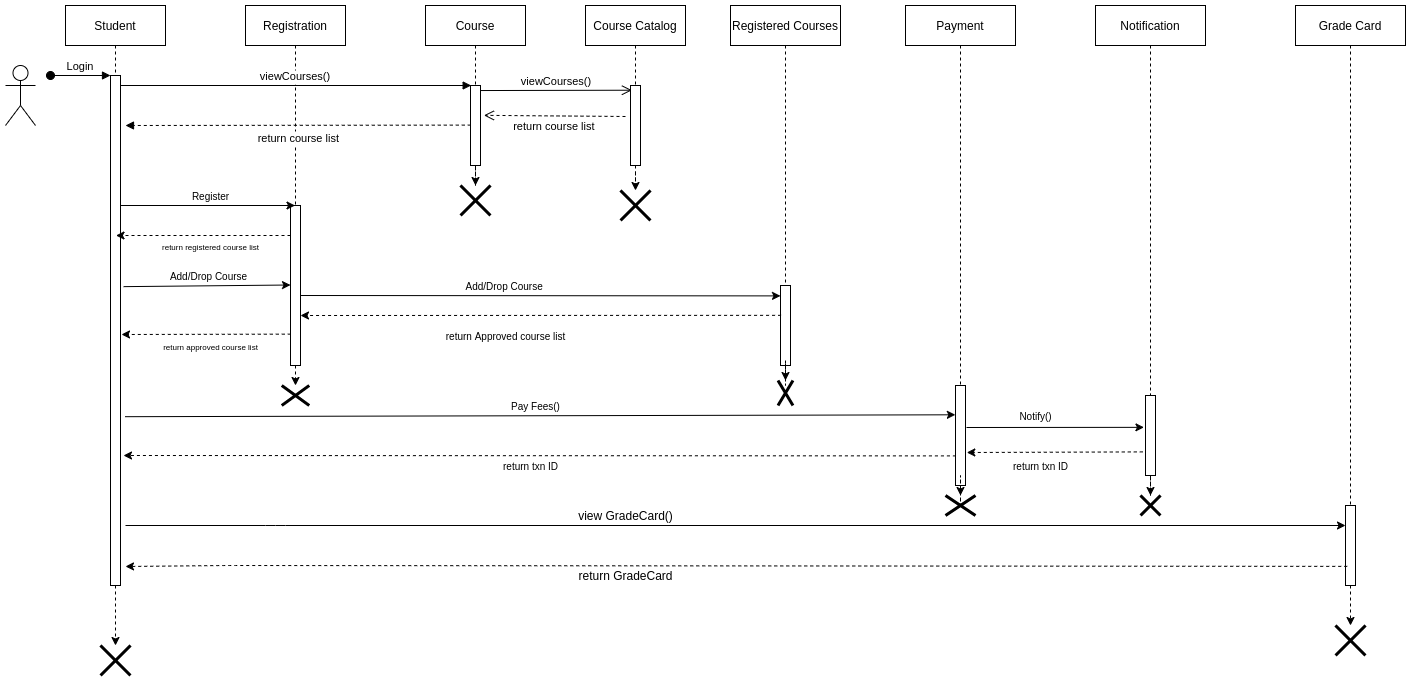

The diagram above was exported from draw.io. Its source (the exported page's mxGraphModel, read from the mxfile embedded in the PNG):
<mxGraphModel dx="1355" dy="806" grid="1" gridSize="10" guides="1" tooltips="1" connect="1" arrows="1" fold="1" page="1" pageScale="1" pageWidth="850" pageHeight="1100" math="0" shadow="0">
  <root>
    <mxCell id="0" />
    <mxCell id="1" parent="0" />
    <mxCell id="3nuBFxr9cyL0pnOWT2aG-1" value="Student" style="shape=umlLifeline;perimeter=lifelinePerimeter;container=1;collapsible=0;recursiveResize=0;rounded=0;shadow=0;strokeWidth=1;" parent="1" vertex="1">
      <mxGeometry x="120" y="80" width="100" height="580" as="geometry" />
    </mxCell>
    <mxCell id="3nuBFxr9cyL0pnOWT2aG-2" value="" style="points=[];perimeter=orthogonalPerimeter;rounded=0;shadow=0;strokeWidth=1;" parent="3nuBFxr9cyL0pnOWT2aG-1" vertex="1">
      <mxGeometry x="45" y="70" width="10" height="510" as="geometry" />
    </mxCell>
    <mxCell id="3nuBFxr9cyL0pnOWT2aG-3" value="Login" style="verticalAlign=bottom;startArrow=oval;endArrow=block;startSize=8;shadow=0;strokeWidth=1;" parent="3nuBFxr9cyL0pnOWT2aG-1" target="3nuBFxr9cyL0pnOWT2aG-2" edge="1">
      <mxGeometry relative="1" as="geometry">
        <mxPoint x="-15" y="70" as="sourcePoint" />
      </mxGeometry>
    </mxCell>
    <mxCell id="3nuBFxr9cyL0pnOWT2aG-5" value="Registration" style="shape=umlLifeline;perimeter=lifelinePerimeter;container=1;collapsible=0;recursiveResize=0;rounded=0;shadow=0;strokeWidth=1;" parent="1" vertex="1">
      <mxGeometry x="300" y="80" width="100" height="200" as="geometry" />
    </mxCell>
    <mxCell id="3nuBFxr9cyL0pnOWT2aG-8" value="viewCourses()" style="verticalAlign=bottom;endArrow=block;shadow=0;strokeWidth=1;entryX=0.067;entryY=0;entryDx=0;entryDy=0;entryPerimeter=0;" parent="1" source="3nuBFxr9cyL0pnOWT2aG-2" target="2iFPbbtVmluEIq1tGfU5-3" edge="1">
      <mxGeometry relative="1" as="geometry">
        <mxPoint x="275" y="160" as="sourcePoint" />
        <mxPoint x="450" y="160" as="targetPoint" />
      </mxGeometry>
    </mxCell>
    <mxCell id="3nuBFxr9cyL0pnOWT2aG-10" value="viewCourses()" style="verticalAlign=bottom;endArrow=open;endSize=8;shadow=0;strokeWidth=1;exitX=1;exitY=0.063;exitDx=0;exitDy=0;exitPerimeter=0;entryX=0.143;entryY=0.059;entryDx=0;entryDy=0;entryPerimeter=0;" parent="1" source="2iFPbbtVmluEIq1tGfU5-3" target="2iFPbbtVmluEIq1tGfU5-7" edge="1">
      <mxGeometry relative="1" as="geometry">
        <mxPoint x="685" y="162" as="targetPoint" />
        <mxPoint x="539" y="170" as="sourcePoint" />
      </mxGeometry>
    </mxCell>
    <mxCell id="2iFPbbtVmluEIq1tGfU5-1" value="" style="shape=umlActor;verticalLabelPosition=bottom;verticalAlign=top;html=1;outlineConnect=0;direction=east;" vertex="1" parent="1">
      <mxGeometry x="60" y="140" width="30" height="60" as="geometry" />
    </mxCell>
    <mxCell id="2iFPbbtVmluEIq1tGfU5-2" value="Course" style="shape=umlLifeline;perimeter=lifelinePerimeter;container=1;collapsible=0;recursiveResize=0;rounded=0;shadow=0;strokeWidth=1;" vertex="1" parent="1">
      <mxGeometry x="480" y="80" width="100" height="160" as="geometry" />
    </mxCell>
    <mxCell id="2iFPbbtVmluEIq1tGfU5-5" value="return course list" style="verticalAlign=bottom;endArrow=block;shadow=0;strokeWidth=1;exitX=0.029;exitY=0.495;exitDx=0;exitDy=0;exitPerimeter=0;dashed=1;" edge="1" parent="1" source="2iFPbbtVmluEIq1tGfU5-3">
      <mxGeometry x="-0.0027" y="22" relative="1" as="geometry">
        <mxPoint x="520" y="200" as="sourcePoint" />
        <mxPoint x="180" y="200" as="targetPoint" />
        <mxPoint as="offset" />
      </mxGeometry>
    </mxCell>
    <mxCell id="2iFPbbtVmluEIq1tGfU5-6" value="Course Catalog" style="shape=umlLifeline;perimeter=lifelinePerimeter;container=1;collapsible=0;recursiveResize=0;rounded=0;shadow=0;strokeWidth=1;" vertex="1" parent="1">
      <mxGeometry x="640" y="80" width="100" height="160" as="geometry" />
    </mxCell>
    <mxCell id="2iFPbbtVmluEIq1tGfU5-7" value="" style="points=[];perimeter=orthogonalPerimeter;rounded=0;shadow=0;strokeWidth=1;" vertex="1" parent="2iFPbbtVmluEIq1tGfU5-6">
      <mxGeometry x="45" y="80" width="10" height="80" as="geometry" />
    </mxCell>
    <mxCell id="2iFPbbtVmluEIq1tGfU5-8" value="return course list" style="verticalAlign=bottom;endArrow=open;dashed=1;endSize=8;shadow=0;strokeWidth=1;entryX=1.343;entryY=0.373;entryDx=0;entryDy=0;entryPerimeter=0;" edge="1" parent="1" target="2iFPbbtVmluEIq1tGfU5-3">
      <mxGeometry x="-0.0038" y="20" relative="1" as="geometry">
        <mxPoint x="540" y="190" as="targetPoint" />
        <mxPoint x="680" y="191" as="sourcePoint" />
        <mxPoint as="offset" />
      </mxGeometry>
    </mxCell>
    <mxCell id="2iFPbbtVmluEIq1tGfU5-49" value="" style="edgeStyle=orthogonalEdgeStyle;rounded=0;orthogonalLoop=1;jettySize=auto;html=1;dashed=1;" edge="1" parent="1" source="2iFPbbtVmluEIq1tGfU5-3" target="2iFPbbtVmluEIq1tGfU5-48">
      <mxGeometry relative="1" as="geometry" />
    </mxCell>
    <mxCell id="2iFPbbtVmluEIq1tGfU5-3" value="" style="points=[];perimeter=orthogonalPerimeter;rounded=0;shadow=0;strokeWidth=1;" vertex="1" parent="1">
      <mxGeometry x="525" y="160" width="10" height="80" as="geometry" />
    </mxCell>
    <mxCell id="2iFPbbtVmluEIq1tGfU5-9" value="" style="points=[];perimeter=orthogonalPerimeter;rounded=0;shadow=0;strokeWidth=1;" vertex="1" parent="1">
      <mxGeometry x="345" y="280" width="10" height="160" as="geometry" />
    </mxCell>
    <mxCell id="2iFPbbtVmluEIq1tGfU5-10" value="" style="endArrow=classic;html=1;" edge="1" parent="1" source="3nuBFxr9cyL0pnOWT2aG-2" target="3nuBFxr9cyL0pnOWT2aG-5">
      <mxGeometry width="50" height="50" relative="1" as="geometry">
        <mxPoint x="180" y="280" as="sourcePoint" />
        <mxPoint x="230" y="230" as="targetPoint" />
      </mxGeometry>
    </mxCell>
    <mxCell id="2iFPbbtVmluEIq1tGfU5-11" value="&lt;font style=&quot;font-size: 10px&quot;&gt;Register&lt;/font&gt;" style="text;html=1;align=center;verticalAlign=middle;resizable=0;points=[];autosize=1;strokeColor=none;" vertex="1" parent="1">
      <mxGeometry x="240" y="260" width="50" height="20" as="geometry" />
    </mxCell>
    <mxCell id="2iFPbbtVmluEIq1tGfU5-14" value="" style="endArrow=classic;html=1;exitX=1;exitY=0.294;exitDx=0;exitDy=0;exitPerimeter=0;dashed=1;" edge="1" parent="1">
      <mxGeometry width="50" height="50" relative="1" as="geometry">
        <mxPoint x="345" y="310" as="sourcePoint" />
        <mxPoint x="170.5" y="310" as="targetPoint" />
      </mxGeometry>
    </mxCell>
    <mxCell id="2iFPbbtVmluEIq1tGfU5-15" value="&lt;font style=&quot;font-size: 8px&quot;&gt;return registered course list&lt;/font&gt;" style="text;html=1;align=center;verticalAlign=middle;resizable=0;points=[];autosize=1;strokeColor=none;" vertex="1" parent="1">
      <mxGeometry x="210" y="310" width="110" height="20" as="geometry" />
    </mxCell>
    <mxCell id="2iFPbbtVmluEIq1tGfU5-16" value="" style="endArrow=classic;html=1;exitX=1.31;exitY=0.414;exitDx=0;exitDy=0;exitPerimeter=0;" edge="1" parent="1" source="3nuBFxr9cyL0pnOWT2aG-2">
      <mxGeometry width="50" height="50" relative="1" as="geometry">
        <mxPoint x="180" y="360" as="sourcePoint" />
        <mxPoint x="345" y="359.5" as="targetPoint" />
      </mxGeometry>
    </mxCell>
    <mxCell id="2iFPbbtVmluEIq1tGfU5-17" value="&lt;font style=&quot;font-size: 10px&quot;&gt;Add/Drop Course&lt;/font&gt;" style="edgeLabel;html=1;align=center;verticalAlign=middle;resizable=0;points=[];" vertex="1" connectable="0" parent="2iFPbbtVmluEIq1tGfU5-16">
      <mxGeometry x="-0.1999" y="4" relative="1" as="geometry">
        <mxPoint x="17" y="-6" as="offset" />
      </mxGeometry>
    </mxCell>
    <mxCell id="2iFPbbtVmluEIq1tGfU5-18" value="Registered Courses" style="shape=umlLifeline;perimeter=lifelinePerimeter;container=1;collapsible=0;recursiveResize=0;rounded=0;shadow=0;strokeWidth=1;" vertex="1" parent="1">
      <mxGeometry x="785" y="80" width="110" height="300" as="geometry" />
    </mxCell>
    <mxCell id="2iFPbbtVmluEIq1tGfU5-20" value="" style="points=[];perimeter=orthogonalPerimeter;rounded=0;shadow=0;strokeWidth=1;" vertex="1" parent="1">
      <mxGeometry x="835" y="360" width="10" height="80" as="geometry" />
    </mxCell>
    <mxCell id="2iFPbbtVmluEIq1tGfU5-21" value="" style="endArrow=classic;html=1;entryX=0;entryY=0.13;entryDx=0;entryDy=0;entryPerimeter=0;" edge="1" parent="1" target="2iFPbbtVmluEIq1tGfU5-20">
      <mxGeometry width="50" height="50" relative="1" as="geometry">
        <mxPoint x="355" y="370" as="sourcePoint" />
        <mxPoint x="800" y="370" as="targetPoint" />
      </mxGeometry>
    </mxCell>
    <mxCell id="2iFPbbtVmluEIq1tGfU5-22" value="&lt;font style=&quot;font-size: 10px&quot;&gt;Add/Drop Course&amp;nbsp;&lt;/font&gt;" style="text;html=1;align=center;verticalAlign=middle;resizable=0;points=[];autosize=1;strokeColor=none;" vertex="1" parent="1">
      <mxGeometry x="510" y="350" width="100" height="20" as="geometry" />
    </mxCell>
    <mxCell id="2iFPbbtVmluEIq1tGfU5-23" value="" style="endArrow=classic;html=1;entryX=0.057;entryY=0.373;entryDx=0;entryDy=0;entryPerimeter=0;exitX=0.057;exitY=0.373;exitDx=0;exitDy=0;exitPerimeter=0;dashed=1;" edge="1" parent="1" source="2iFPbbtVmluEIq1tGfU5-20">
      <mxGeometry width="50" height="50" relative="1" as="geometry">
        <mxPoint x="640" y="390" as="sourcePoint" />
        <mxPoint x="355" y="390" as="targetPoint" />
      </mxGeometry>
    </mxCell>
    <mxCell id="2iFPbbtVmluEIq1tGfU5-24" value="&lt;font style=&quot;font-size: 10px&quot;&gt;return Approved course list&lt;/font&gt;" style="text;html=1;align=center;verticalAlign=middle;resizable=0;points=[];autosize=1;strokeColor=none;" vertex="1" parent="1">
      <mxGeometry x="495" y="400" width="130" height="20" as="geometry" />
    </mxCell>
    <mxCell id="2iFPbbtVmluEIq1tGfU5-25" value="" style="endArrow=classic;html=1;dashed=1;exitX=0.029;exitY=0.804;exitDx=0;exitDy=0;exitPerimeter=0;" edge="1" parent="1" source="2iFPbbtVmluEIq1tGfU5-9">
      <mxGeometry width="50" height="50" relative="1" as="geometry">
        <mxPoint x="230" y="360" as="sourcePoint" />
        <mxPoint x="176" y="409" as="targetPoint" />
      </mxGeometry>
    </mxCell>
    <mxCell id="2iFPbbtVmluEIq1tGfU5-26" value="&lt;font style=&quot;font-size: 8px&quot;&gt;return approved course list&lt;/font&gt;" style="text;html=1;align=center;verticalAlign=middle;resizable=0;points=[];autosize=1;strokeColor=none;" vertex="1" parent="1">
      <mxGeometry x="210" y="410" width="110" height="20" as="geometry" />
    </mxCell>
    <mxCell id="2iFPbbtVmluEIq1tGfU5-27" value="Payment" style="shape=umlLifeline;perimeter=lifelinePerimeter;container=1;collapsible=0;recursiveResize=0;rounded=0;shadow=0;strokeWidth=1;" vertex="1" parent="1">
      <mxGeometry x="960" y="80" width="110" height="400" as="geometry" />
    </mxCell>
    <mxCell id="2iFPbbtVmluEIq1tGfU5-28" value="" style="points=[];perimeter=orthogonalPerimeter;rounded=0;shadow=0;strokeWidth=1;" vertex="1" parent="1">
      <mxGeometry x="1010" y="460" width="10" height="100" as="geometry" />
    </mxCell>
    <mxCell id="2iFPbbtVmluEIq1tGfU5-29" value="" style="endArrow=classic;html=1;entryX=-0.014;entryY=0.293;entryDx=0;entryDy=0;entryPerimeter=0;exitX=1.467;exitY=0.669;exitDx=0;exitDy=0;exitPerimeter=0;" edge="1" parent="1" source="3nuBFxr9cyL0pnOWT2aG-2" target="2iFPbbtVmluEIq1tGfU5-28">
      <mxGeometry width="50" height="50" relative="1" as="geometry">
        <mxPoint x="180" y="487" as="sourcePoint" />
        <mxPoint x="930" y="480" as="targetPoint" />
      </mxGeometry>
    </mxCell>
    <mxCell id="2iFPbbtVmluEIq1tGfU5-30" value="&lt;font style=&quot;font-size: 10px&quot;&gt;Pay Fees()&lt;/font&gt;" style="text;html=1;align=center;verticalAlign=middle;resizable=0;points=[];autosize=1;strokeColor=none;" vertex="1" parent="1">
      <mxGeometry x="560" y="470" width="60" height="20" as="geometry" />
    </mxCell>
    <mxCell id="2iFPbbtVmluEIq1tGfU5-31" value="Notification" style="shape=umlLifeline;perimeter=lifelinePerimeter;container=1;collapsible=0;recursiveResize=0;rounded=0;shadow=0;strokeWidth=1;" vertex="1" parent="1">
      <mxGeometry x="1150" y="80" width="110" height="390" as="geometry" />
    </mxCell>
    <mxCell id="2iFPbbtVmluEIq1tGfU5-32" value="" style="points=[];perimeter=orthogonalPerimeter;rounded=0;shadow=0;strokeWidth=1;" vertex="1" parent="1">
      <mxGeometry x="1200" y="470" width="10" height="80" as="geometry" />
    </mxCell>
    <mxCell id="2iFPbbtVmluEIq1tGfU5-33" value="" style="endArrow=classic;html=1;entryX=-0.157;entryY=0.398;entryDx=0;entryDy=0;entryPerimeter=0;" edge="1" parent="1" target="2iFPbbtVmluEIq1tGfU5-32">
      <mxGeometry width="50" height="50" relative="1" as="geometry">
        <mxPoint x="1021" y="502" as="sourcePoint" />
        <mxPoint x="1110" y="440" as="targetPoint" />
      </mxGeometry>
    </mxCell>
    <mxCell id="2iFPbbtVmluEIq1tGfU5-34" value="&lt;font style=&quot;font-size: 10px&quot;&gt;Notify()&lt;/font&gt;" style="text;html=1;align=center;verticalAlign=middle;resizable=0;points=[];autosize=1;strokeColor=none;" vertex="1" parent="1">
      <mxGeometry x="1065" y="480" width="50" height="20" as="geometry" />
    </mxCell>
    <mxCell id="2iFPbbtVmluEIq1tGfU5-35" value="" style="endArrow=classic;html=1;exitX=-0.271;exitY=0.705;exitDx=0;exitDy=0;exitPerimeter=0;entryX=1.129;entryY=0.67;entryDx=0;entryDy=0;entryPerimeter=0;dashed=1;" edge="1" parent="1" source="2iFPbbtVmluEIq1tGfU5-32" target="2iFPbbtVmluEIq1tGfU5-28">
      <mxGeometry width="50" height="50" relative="1" as="geometry">
        <mxPoint x="1080" y="470" as="sourcePoint" />
        <mxPoint x="1030" y="520" as="targetPoint" />
      </mxGeometry>
    </mxCell>
    <mxCell id="2iFPbbtVmluEIq1tGfU5-36" value="&lt;font style=&quot;font-size: 10px&quot;&gt;return txn ID&lt;/font&gt;" style="text;html=1;align=center;verticalAlign=middle;resizable=0;points=[];autosize=1;strokeColor=none;" vertex="1" parent="1">
      <mxGeometry x="1060" y="530" width="70" height="20" as="geometry" />
    </mxCell>
    <mxCell id="2iFPbbtVmluEIq1tGfU5-38" value="" style="endArrow=classic;html=1;exitX=0.043;exitY=0.704;exitDx=0;exitDy=0;exitPerimeter=0;dashed=1;" edge="1" parent="1" source="2iFPbbtVmluEIq1tGfU5-28">
      <mxGeometry width="50" height="50" relative="1" as="geometry">
        <mxPoint x="470" y="420" as="sourcePoint" />
        <mxPoint x="178" y="530" as="targetPoint" />
      </mxGeometry>
    </mxCell>
    <mxCell id="2iFPbbtVmluEIq1tGfU5-39" value="&lt;font style=&quot;font-size: 10px&quot;&gt;return txn ID&lt;/font&gt;" style="text;html=1;align=center;verticalAlign=middle;resizable=0;points=[];autosize=1;strokeColor=none;" vertex="1" parent="1">
      <mxGeometry x="550" y="530" width="70" height="20" as="geometry" />
    </mxCell>
    <mxCell id="2iFPbbtVmluEIq1tGfU5-40" value="Grade Card" style="shape=umlLifeline;perimeter=lifelinePerimeter;container=1;collapsible=0;recursiveResize=0;rounded=0;shadow=0;strokeWidth=1;" vertex="1" parent="1">
      <mxGeometry x="1350" y="80" width="110" height="510" as="geometry" />
    </mxCell>
    <mxCell id="2iFPbbtVmluEIq1tGfU5-41" value="" style="points=[];perimeter=orthogonalPerimeter;rounded=0;shadow=0;strokeWidth=1;" vertex="1" parent="1">
      <mxGeometry x="1400" y="580" width="10" height="80" as="geometry" />
    </mxCell>
    <mxCell id="2iFPbbtVmluEIq1tGfU5-42" value="" style="endArrow=classic;html=1;" edge="1" parent="1">
      <mxGeometry width="50" height="50" relative="1" as="geometry">
        <mxPoint x="180" y="600" as="sourcePoint" />
        <mxPoint x="1400" y="600" as="targetPoint" />
        <Array as="points">
          <mxPoint x="330" y="600" />
        </Array>
      </mxGeometry>
    </mxCell>
    <mxCell id="2iFPbbtVmluEIq1tGfU5-43" value="&lt;font style=&quot;font-size: 12px&quot;&gt;view GradeCard()&lt;/font&gt;" style="text;html=1;align=center;verticalAlign=middle;resizable=0;points=[];autosize=1;strokeColor=none;" vertex="1" parent="1">
      <mxGeometry x="625" y="580" width="110" height="20" as="geometry" />
    </mxCell>
    <mxCell id="2iFPbbtVmluEIq1tGfU5-44" value="" style="endArrow=classic;html=1;entryX=0.174;entryY=0.761;entryDx=0;entryDy=0;entryPerimeter=0;exitX=0.174;exitY=0.761;exitDx=0;exitDy=0;exitPerimeter=0;dashed=1;" edge="1" parent="1" source="2iFPbbtVmluEIq1tGfU5-41">
      <mxGeometry width="50" height="50" relative="1" as="geometry">
        <mxPoint x="590" y="470" as="sourcePoint" />
        <mxPoint x="180" y="641" as="targetPoint" />
        <Array as="points">
          <mxPoint x="280" y="640" />
        </Array>
      </mxGeometry>
    </mxCell>
    <mxCell id="2iFPbbtVmluEIq1tGfU5-45" value="return GradeCard" style="text;html=1;align=center;verticalAlign=middle;resizable=0;points=[];autosize=1;strokeColor=none;" vertex="1" parent="1">
      <mxGeometry x="625" y="640" width="110" height="20" as="geometry" />
    </mxCell>
    <mxCell id="2iFPbbtVmluEIq1tGfU5-46" value="" style="shape=umlDestroy;whiteSpace=wrap;html=1;strokeWidth=3;" vertex="1" parent="1">
      <mxGeometry x="675" y="265" width="30" height="30" as="geometry" />
    </mxCell>
    <mxCell id="2iFPbbtVmluEIq1tGfU5-47" value="" style="edgeStyle=orthogonalEdgeStyle;rounded=0;orthogonalLoop=1;jettySize=auto;html=1;dashed=1;" edge="1" parent="1" source="2iFPbbtVmluEIq1tGfU5-7" target="2iFPbbtVmluEIq1tGfU5-46">
      <mxGeometry relative="1" as="geometry" />
    </mxCell>
    <mxCell id="2iFPbbtVmluEIq1tGfU5-48" value="" style="shape=umlDestroy;whiteSpace=wrap;html=1;strokeWidth=3;" vertex="1" parent="1">
      <mxGeometry x="515" y="260" width="30" height="30" as="geometry" />
    </mxCell>
    <mxCell id="2iFPbbtVmluEIq1tGfU5-53" value="" style="edgeStyle=orthogonalEdgeStyle;rounded=0;orthogonalLoop=1;jettySize=auto;html=1;dashed=1;" edge="1" parent="1" target="2iFPbbtVmluEIq1tGfU5-50">
      <mxGeometry relative="1" as="geometry">
        <mxPoint x="350" y="440" as="sourcePoint" />
      </mxGeometry>
    </mxCell>
    <mxCell id="2iFPbbtVmluEIq1tGfU5-50" value="" style="shape=umlDestroy;whiteSpace=wrap;html=1;strokeWidth=3;" vertex="1" parent="1">
      <mxGeometry x="336.25" y="460" width="27.5" height="20" as="geometry" />
    </mxCell>
    <mxCell id="2iFPbbtVmluEIq1tGfU5-55" value="" style="edgeStyle=orthogonalEdgeStyle;rounded=0;orthogonalLoop=1;jettySize=auto;html=1;dashed=1;" edge="1" parent="1" source="2iFPbbtVmluEIq1tGfU5-20" target="2iFPbbtVmluEIq1tGfU5-54">
      <mxGeometry relative="1" as="geometry" />
    </mxCell>
    <mxCell id="2iFPbbtVmluEIq1tGfU5-54" value="" style="shape=umlDestroy;whiteSpace=wrap;html=1;strokeWidth=3;" vertex="1" parent="1">
      <mxGeometry x="832.5" y="455" width="15" height="25" as="geometry" />
    </mxCell>
    <mxCell id="2iFPbbtVmluEIq1tGfU5-57" value="" style="edgeStyle=orthogonalEdgeStyle;rounded=0;orthogonalLoop=1;jettySize=auto;html=1;dashed=1;" edge="1" parent="1" source="2iFPbbtVmluEIq1tGfU5-28" target="2iFPbbtVmluEIq1tGfU5-56">
      <mxGeometry relative="1" as="geometry" />
    </mxCell>
    <mxCell id="2iFPbbtVmluEIq1tGfU5-56" value="" style="shape=umlDestroy;whiteSpace=wrap;html=1;strokeWidth=3;" vertex="1" parent="1">
      <mxGeometry x="1000" y="570" width="30" height="20" as="geometry" />
    </mxCell>
    <mxCell id="2iFPbbtVmluEIq1tGfU5-59" value="" style="edgeStyle=orthogonalEdgeStyle;rounded=0;orthogonalLoop=1;jettySize=auto;html=1;dashed=1;" edge="1" parent="1" source="2iFPbbtVmluEIq1tGfU5-32" target="2iFPbbtVmluEIq1tGfU5-58">
      <mxGeometry relative="1" as="geometry" />
    </mxCell>
    <mxCell id="2iFPbbtVmluEIq1tGfU5-58" value="" style="shape=umlDestroy;whiteSpace=wrap;html=1;strokeWidth=3;" vertex="1" parent="1">
      <mxGeometry x="1195" y="570" width="20" height="20" as="geometry" />
    </mxCell>
    <mxCell id="2iFPbbtVmluEIq1tGfU5-61" value="" style="edgeStyle=orthogonalEdgeStyle;rounded=0;orthogonalLoop=1;jettySize=auto;html=1;dashed=1;" edge="1" parent="1" source="2iFPbbtVmluEIq1tGfU5-41" target="2iFPbbtVmluEIq1tGfU5-60">
      <mxGeometry relative="1" as="geometry" />
    </mxCell>
    <mxCell id="2iFPbbtVmluEIq1tGfU5-60" value="" style="shape=umlDestroy;whiteSpace=wrap;html=1;strokeWidth=3;" vertex="1" parent="1">
      <mxGeometry x="1390" y="700" width="30" height="30" as="geometry" />
    </mxCell>
    <mxCell id="2iFPbbtVmluEIq1tGfU5-62" value="" style="shape=umlDestroy;whiteSpace=wrap;html=1;strokeWidth=3;" vertex="1" parent="1">
      <mxGeometry x="155" y="720" width="30" height="30" as="geometry" />
    </mxCell>
    <mxCell id="2iFPbbtVmluEIq1tGfU5-63" value="" style="edgeStyle=orthogonalEdgeStyle;rounded=0;orthogonalLoop=1;jettySize=auto;html=1;dashed=1;" edge="1" parent="1" source="3nuBFxr9cyL0pnOWT2aG-2" target="2iFPbbtVmluEIq1tGfU5-62">
      <mxGeometry relative="1" as="geometry" />
    </mxCell>
  </root>
</mxGraphModel>